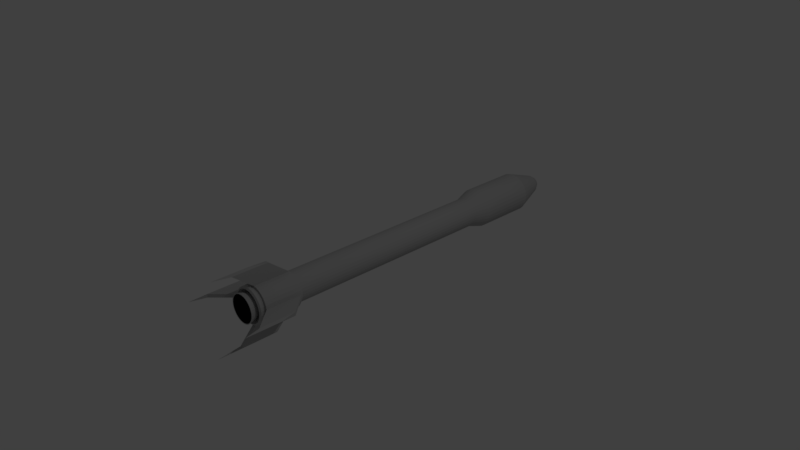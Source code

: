 # Source: Rocket.blend  (saved by Blender 2.79.0; exported with 4.5.12 LTS)
import bpy
from mathutils import Matrix  # noqa: F401  (used for matrix-valued properties, if any)

bpy.ops.wm.read_factory_settings(use_empty=True)
scene = bpy.context.scene
scene.name = 'Scene'

# ---- collections
col_collection_1 = bpy.data.collections.new('Collection 1'); scene.collection.children.link(col_collection_1)

# ---- materials (node trees are filled in below, after node groups)
mat_material_001 = bpy.data.materials.new('Material.001')
mat_material_001.alpha_threshold = 0.0
mat_material_001.use_transparent_shadow = False
mat_material_001.diffuse_color = (0.448, 0.448, 0.448, 1.0)
mat_material_001.roughness = 0.5
mat_material_002 = bpy.data.materials.new('Material.002')
mat_material_002.alpha_threshold = 0.0
mat_material_002.use_transparent_shadow = False
mat_material_002.diffuse_color = (0.008076, 0.008076, 0.008076, 1.0)
mat_material_002.roughness = 0.5
mat_material_003 = bpy.data.materials.new('Material.003')
mat_material_003.alpha_threshold = 0.0
mat_material_003.use_transparent_shadow = False
mat_material_003.diffuse_color = (0.09851, 0.09851, 0.09851, 1.0)
mat_material_003.roughness = 0.5

# ---- material node trees

# ---- world
world_world = bpy.data.worlds.new('World'); scene.world = world_world
world_world.color = (0.05088, 0.05088, 0.05088)
world_world.use_sun_shadow = False
world_world.sun_shadow_jitter_overblur = 0.0
world_world.cycles.sampling_method = 'MANUAL'

# ---- cameras
cam_camera = bpy.data.cameras.new('Camera')
cam_camera.clip_end = 100.0
cam_camera.lens = 35.0
cam_camera.sensor_width = 32.0
cam_camera.sensor_height = 18.0
cam_camera.ortho_scale = 7.314
cam_camera.dof.focus_distance = 0.0
cam_camera.dof.aperture_fstop = 128.0

# ---- lights
light_lamp = bpy.data.lights.new('Lamp', 'POINT')
light_lamp.transmission_factor = 0.0
light_lamp.cutoff_distance = 30.0
light_lamp.energy = 100.0
light_lamp.shadow_buffer_clip_start = 1.001
light_lamp.shadow_soft_size = 0.1
light_lamp.shadow_maximum_resolution = 0.006
light_lamp.use_absolute_resolution = True

# ---- meshes
me_cylinder = bpy.data.meshes.new('Cylinder')
me_cylinder.from_pydata([(-0.2512, 0.9679, -0.6841), (-0.4352, 0.9003, -0.6841), (-0.6025, 0.7981, -0.6841), (-0.7466, 0.6653, -0.6841), (-0.862, 0.5068, -0.6841), (-0.9444, 0.3289, -0.6841), (-0.9904, 0.1384, -0.6841), (-0.9983, -0.05752, -0.6841), (-0.9679, -0.2512, -0.6841), (-0.9003, -0.4352, -0.6841), (-0.7981, -0.6025, -0.6841), (-0.6653, -0.7466, -0.6841), (-0.5068, -0.862, -0.6841), (-0.3289, -0.9444, -0.6841), (-0.1384, -0.9904, -0.6841), (0.05752, -0.9983, -0.6841), (0.2512, -0.9679, -0.6841), (0.4352, -0.9003, -0.6841), (0.6025, -0.7981, -0.6841), (0.7466, -0.6653, -0.6841), (0.862, -0.5068, -0.6841), (0.9444, -0.3289, -0.6841), (0.9904, -0.1384, -0.6841), (0.9983, 0.05752, -0.6841), (0.9679, 0.2512, -0.6841), (0.9003, 0.4352, -0.6841), (0.7981, 0.6025, -0.6841), (0.6653, 0.7466, -0.6841), (0.5068, 0.862, -0.6841), (0.3289, 0.9444, -0.6841), (0.1384, 0.9904, -0.6841), (-0.05752, 0.9983, -0.6841), (-0.304, 1.171, -0.9923), (-0.5267, 1.09, -0.9923), (-0.7291, 0.9659, -0.9923), (-0.9036, 0.8051, -0.9923), (-1.043, 0.6134, -0.9923), (-1.143, 0.3981, -0.9923), (-1.199, 0.1674, -0.9923), (-1.208, -0.06961, -0.9923), (-1.171, -0.304, -0.9923), (-1.09, -0.5267, -0.9923), (-0.9659, -0.7291, -0.9923), (-0.8051, -0.9036, -0.9923), (-0.6134, -1.043, -0.9923), (-0.3981, -1.143, -0.9923), (-0.1674, -1.199, -0.9923), (0.06961, -1.208, -0.9923), (0.304, -1.171, -0.9923), (0.5267, -1.09, -0.9923), (0.7291, -0.9659, -0.9923), (0.9036, -0.8051, -0.9923), (1.043, -0.6134, -0.9923), (1.143, -0.3981, -0.9923), (1.199, -0.1674, -0.9923), (1.208, 0.06961, -0.9923), (1.171, 0.304, -0.9923), (1.09, 0.5267, -0.9923), (0.9659, 0.7291, -0.9923), (0.8051, 0.9036, -0.9923), (0.6134, 1.043, -0.9923), (0.3981, 1.143, -0.9923), (0.1674, 1.199, -0.9923), (-0.06961, 1.208, -0.9923), (-0.0007794, 0.00298, 1.884), (-0.001346, 0.002772, 1.884), (-0.001861, 0.002458, 1.884), (-0.002305, 0.002048, 1.884), (-0.00266, 0.001561, 1.884), (-0.002914, 0.001013, 1.884), (-0.003055, 0.0004261, 1.884), (-0.00308, -0.0001769, 1.884), (-0.002986, -0.0007732, 1.884), (-0.002778, -0.00134, 1.884), (-0.002464, -0.001855, 1.884), (-0.002054, -0.002299, 1.884), (-0.001567, -0.002654, 1.884), (-0.001019, -0.002908, 1.884), (-0.0004321, -0.003049, 1.884), (0.000171, -0.003074, 1.884), (0.0007673, -0.00298, 1.884), (0.001334, -0.002772, 1.884), (0.001849, -0.002457, 1.884), (0.002293, -0.002048, 1.884), (0.002648, -0.00156, 1.884), (0.002902, -0.001013, 1.884), (0.003043, -0.0004258, 1.884), (0.003068, 0.0001772, 1.884), (0.002974, 0.0007735, 1.884), (0.002766, 0.00134, 1.884), (0.002451, 0.001855, 1.884), (0.002042, 0.002299, 1.884), (0.001554, 0.002654, 1.884), (0.001007, 0.002908, 1.884), (-0.0001832, 0.003074, 1.884), (0.0004199, 0.003049, 1.884), (-0.02262, 0.08716, 1.881), (-0.03919, 0.08107, 1.881), (-0.05426, 0.07187, 1.881), (-0.06724, 0.05991, 1.881), (-0.07763, 0.04564, 1.881), (-0.08504, 0.02962, 1.881), (-0.08919, 0.01246, 1.881), (-0.0899, -0.005179, 1.881), (-0.08717, -0.02262, 1.881), (-0.08108, -0.03919, 1.881), (-0.07188, -0.05425, 1.881), (-0.05991, -0.06723, 1.881), (-0.04564, -0.07762, 1.881), (-0.02962, -0.08504, 1.881), (-0.01246, -0.08918, 1.881), (0.005173, -0.0899, 1.881), (0.02261, -0.08716, 1.881), (0.03918, -0.08107, 1.881), (0.05424, -0.07187, 1.881), (0.06722, -0.0599, 1.881), (0.07762, -0.04564, 1.881), (0.08503, -0.02962, 1.881), (0.08917, -0.01246, 1.881), (0.08989, 0.005179, 1.881), (0.08715, 0.02262, 1.881), (0.08107, 0.03919, 1.881), (0.07186, 0.05425, 1.881), (0.0599, 0.06723, 1.881), (0.04563, 0.07762, 1.881), (0.02961, 0.08504, 1.881), (-0.005186, 0.0899, 1.881), (0.01245, 0.08918, 1.881), (-0.05688, 0.2192, 1.868), (-0.09855, 0.2039, 1.868), (-0.1364, 0.1807, 1.868), (-0.1691, 0.1506, 1.868), (-0.1952, 0.1148, 1.868), (-0.2138, 0.07448, 1.868), (-0.2243, 0.03133, 1.868), (-0.2261, -0.01302, 1.868), (-0.2192, -0.05687, 1.868), (-0.2039, -0.09854, 1.868), (-0.1807, -0.1364, 1.868), (-0.1506, -0.1691, 1.868), (-0.1148, -0.1952, 1.868), (-0.07448, -0.2138, 1.868), (-0.03133, -0.2243, 1.868), (0.01302, -0.2261, 1.868), (0.05687, -0.2192, 1.868), (0.09853, -0.2039, 1.868), (0.1364, -0.1807, 1.868), (0.169, -0.1506, 1.868), (0.1952, -0.1148, 1.868), (0.2138, -0.07447, 1.868), (0.2242, -0.03133, 1.868), (0.226, 0.01302, 1.868), (0.2192, 0.05687, 1.868), (0.2039, 0.09854, 1.868), (0.1807, 0.1364, 1.868), (0.1506, 0.1691, 1.868), (0.1148, 0.1952, 1.868), (0.07447, 0.2138, 1.868), (-0.01303, 0.2261, 1.868), (0.03132, 0.2243, 1.868), (-0.1092, 0.4207, 1.845), (-0.1891, 0.3913, 1.845), (-0.2618, 0.3469, 1.845), (-0.3245, 0.2891, 1.845), (-0.3747, 0.2203, 1.845), (-0.4104, 0.1429, 1.845), (-0.4304, 0.06013, 1.845), (-0.4339, -0.025, 1.845), (-0.4207, -0.1092, 1.845), (-0.3913, -0.1891, 1.845), (-0.3469, -0.2618, 1.845), (-0.2891, -0.3245, 1.845), (-0.2203, -0.3747, 1.845), (-0.143, -0.4104, 1.845), (-0.06014, -0.4304, 1.845), (0.02499, -0.4339, 1.845), (0.1092, -0.4207, 1.845), (0.1891, -0.3913, 1.845), (0.2618, -0.3469, 1.845), (0.3245, -0.2891, 1.845), (0.3746, -0.2203, 1.845), (0.4104, -0.1429, 1.845), (0.4304, -0.06013, 1.845), (0.4339, 0.025, 1.845), (0.4207, 0.1092, 1.845), (0.3913, 0.1891, 1.845), (0.3469, 0.2618, 1.845), (0.2891, 0.3245, 1.845), (0.2203, 0.3747, 1.845), (0.1429, 0.4104, 1.845), (-0.025, 0.4339, 1.845), (0.06012, 0.4304, 1.845), (-0.1634, 0.6298, 1.806), (-0.2832, 0.5858, 1.806), (-0.392, 0.5193, 1.806), (-0.4858, 0.4329, 1.806), (-0.5609, 0.3298, 1.806), (-0.6145, 0.214, 1.806), (-0.6444, 0.09002, 1.806), (-0.6496, -0.03742, 1.806), (-0.6298, -0.1634, 1.806), (-0.5858, -0.2832, 1.806), (-0.5193, -0.392, 1.806), (-0.4329, -0.4858, 1.806), (-0.3298, -0.5609, 1.806), (-0.214, -0.6145, 1.806), (-0.09003, -0.6444, 1.806), (0.03742, -0.6496, 1.806), (0.1634, -0.6298, 1.806), (0.2832, -0.5858, 1.806), (0.392, -0.5193, 1.806), (0.4858, -0.4329, 1.806), (0.5609, -0.3298, 1.806), (0.6145, -0.214, 1.806), (0.6444, -0.09002, 1.806), (0.6496, 0.03742, 1.806), (0.6298, 0.1634, 1.806), (0.5858, 0.2832, 1.806), (0.5193, 0.392, 1.806), (0.4329, 0.4858, 1.806), (0.3298, 0.5609, 1.806), (0.214, 0.6145, 1.806), (-0.03743, 0.6496, 1.806), (0.09002, 0.6444, 1.806), (-0.339, 1.306, 1.575), (-0.5874, 1.215, 1.575), (-0.8132, 1.077, 1.575), (-1.008, 0.8979, 1.575), (-1.164, 0.6841, 1.575), (-1.275, 0.4439, 1.575), (-1.337, 0.1867, 1.575), (-1.348, -0.07763, 1.575), (-1.306, -0.339, 1.575), (-1.215, -0.5874, 1.575), (-1.077, -0.8132, 1.575), (-0.8979, -1.008, 1.575), (-0.6841, -1.164, 1.575), (-0.444, -1.275, 1.575), (-0.1868, -1.337, 1.575), (0.07763, -1.348, 1.575), (0.339, -1.306, 1.575), (0.5874, -1.215, 1.575), (0.8132, -1.077, 1.575), (1.008, -0.8979, 1.575), (1.164, -0.6841, 1.575), (1.275, -0.4439, 1.575), (1.337, -0.1867, 1.575), (1.348, 0.07763, 1.575), (1.306, 0.339, 1.575), (1.215, 0.5874, 1.575), (1.077, 0.8132, 1.575), (0.8979, 1.008, 1.575), (0.6841, 1.164, 1.575), (0.4439, 1.275, 1.575), (-0.07764, 1.348, 1.575), (0.1867, 1.337, 1.575), (-0.339, 1.306, 1.129), (-0.5874, 1.215, 1.129), (-0.8132, 1.077, 1.129), (-1.008, 0.8979, 1.129), (-1.164, 0.6841, 1.129), (-1.275, 0.4439, 1.129), (-1.337, 0.1867, 1.129), (-1.348, -0.07763, 1.129), (-1.306, -0.339, 1.129), (-1.215, -0.5874, 1.129), (-1.077, -0.8132, 1.129), (-0.8979, -1.008, 1.129), (-0.6841, -1.164, 1.129), (-0.4439, -1.275, 1.129), (-0.1867, -1.337, 1.129), (0.07763, -1.348, 1.129), (0.339, -1.306, 1.129), (0.5874, -1.215, 1.129), (0.8132, -1.077, 1.129), (1.008, -0.8979, 1.129), (1.164, -0.6841, 1.129), (1.275, -0.4439, 1.129), (1.337, -0.1867, 1.129), (1.348, 0.07763, 1.129), (1.306, 0.339, 1.129), (1.215, 0.5874, 1.129), (1.077, 0.8132, 1.129), (0.8979, 1.008, 1.129), (0.6841, 1.164, 1.129), (0.4439, 1.275, 1.129), (-0.07763, 1.348, 1.129), (0.1867, 1.337, 1.129), (-0.2512, 0.9679, 1.0), (-0.304, 1.171, -0.7157), (-0.4352, 0.9003, 1.0), (-0.5267, 1.09, -0.7157), (-0.6025, 0.7981, 1.0), (-0.7291, 0.9659, -0.7157), (-0.7466, 0.6653, 1.0), (-0.9036, 0.8051, -0.7157), (-0.862, 0.5068, 1.0), (-1.043, 0.6134, -0.7157), (-0.9444, 0.3289, 1.0), (-1.143, 0.3981, -0.7157), (-0.9904, 0.1384, 1.0), (-1.199, 0.1674, -0.7157), (-0.9983, -0.05752, 1.0), (-1.208, -0.06961, -0.7157), (-0.9679, -0.2512, 1.0), (-1.171, -0.304, -0.7157), (-0.9003, -0.4352, 1.0), (-1.09, -0.5267, -0.7157), (-0.7981, -0.6025, 1.0), (-0.9659, -0.7291, -0.7157), (-0.6653, -0.7466, 1.0), (-0.8051, -0.9036, -0.7157), (-0.5068, -0.862, 1.0), (-0.6134, -1.043, -0.7157), (-0.3289, -0.9444, 1.0), (-0.3981, -1.143, -0.7157), (-0.1384, -0.9904, 1.0), (-0.1674, -1.199, -0.7157), (0.05752, -0.9983, 1.0), (0.06961, -1.208, -0.7157), (0.2512, -0.9679, 1.0), (0.304, -1.171, -0.7157), (0.4352, -0.9003, 1.0), (0.5267, -1.09, -0.7157), (0.6025, -0.7981, 1.0), (0.7291, -0.9659, -0.7157), (0.7466, -0.6653, 1.0), (0.9036, -0.8051, -0.7157), (0.862, -0.5068, 1.0), (1.043, -0.6134, -0.7157), (0.9444, -0.3289, 1.0), (1.143, -0.3981, -0.7157), (0.9904, -0.1384, 1.0), (1.199, -0.1674, -0.7157), (0.9983, 0.05752, 1.0), (1.208, 0.06961, -0.7157), (0.9679, 0.2512, 1.0), (1.171, 0.304, -0.7157), (0.9003, 0.4352, 1.0), (1.09, 0.5267, -0.7157), (0.7981, 0.6025, 1.0), (0.9659, 0.7291, -0.7157), (0.6653, 0.7466, 1.0), (0.8051, 0.9036, -0.7157), (0.5068, 0.862, 1.0), (0.6134, 1.043, -0.7157), (0.3289, 0.9444, 1.0), (0.3981, 1.143, -0.7157), (0.1384, 0.9904, 1.0), (0.1674, 1.199, -0.7157), (-0.05752, 0.9983, 1.0), (-0.06961, 1.208, -0.7157), (-0.1056, -2.428, -1.285), (-0.09198, -2.432, -1.285), (-0.1056, -2.428, -1.008), (-0.09198, -2.432, -1.008), (0.0249, -2.308, -1.147), (0.02489, -2.308, -0.8704), (-0.2122, -2.299, -1.147), (-0.2122, -2.299, -0.8704), (2.518, 0.01635, -0.8774), (2.518, 0.01635, -1.154), (2.509, -0.2207, -1.154), (2.509, -0.2207, -0.8774), (2.644, -0.1037, -0.9936), (2.644, -0.1037, -1.27), (2.641, -0.1111, -1.27), (2.641, -0.1111, -0.9936), (-2.631, 0.2287, -0.88), (-2.631, 0.2287, -1.157), (-2.641, -0.008305, -0.88), (-2.641, -0.008305, -1.157), (-2.771, 0.1204, -1.009), (-2.771, 0.1204, -1.286), (-2.775, 0.1112, -1.009), (-2.775, 0.1112, -1.286), (-0.01808, 2.433, -1.12), (-0.01808, 2.433, -0.8433), (0.219, 2.424, -1.12), (0.219, 2.424, -0.8433), (0.099, 2.537, -1.296), (0.099, 2.537, -1.019), (0.1106, 2.534, -1.296), (0.1106, 2.534, -1.019), (-0.2742, 1.057, -0.9954), (-0.06278, 1.09, -0.9954), (-0.475, 0.9827, -0.9954), (-0.6576, 0.8712, -0.9954), (-0.8149, 0.7261, -0.9954), (-0.9409, 0.5532, -0.9954), (-1.031, 0.359, -0.9954), (-1.081, 0.151, -0.9954), (-1.09, -0.06278, -0.9954), (-1.057, -0.2742, -0.9954), (-0.9827, -0.475, -0.9954), (-0.8712, -0.6576, -0.9954), (-0.7261, -0.8149, -0.9954), (-0.5532, -0.9409, -0.9954), (-0.359, -1.031, -0.9954), (-0.151, -1.081, -0.9954), (0.06278, -1.09, -0.9954), (0.2742, -1.057, -0.9954), (0.475, -0.9827, -0.9954), (0.6576, -0.8712, -0.9954), (0.8149, -0.7261, -0.9954), (0.9409, -0.5532, -0.9954), (1.031, -0.359, -0.9954), (1.081, -0.151, -0.9954), (1.09, 0.06278, -0.9954), (1.057, 0.2742, -0.9954), (0.9827, 0.475, -0.9954), (0.8712, 0.6576, -0.9954), (0.7261, 0.8149, -0.9954), (0.5532, 0.9409, -0.9954), (0.359, 1.031, -0.9954), (0.151, 1.081, -0.9954), (-0.2742, 1.057, -1.013), (-0.06278, 1.09, -1.013), (-0.475, 0.9827, -1.013), (-0.6576, 0.8712, -1.013), (-0.8149, 0.7261, -1.013), (-0.9409, 0.5532, -1.013), (-1.031, 0.359, -1.013), (-1.081, 0.151, -1.013), (-1.09, -0.06278, -1.013), (-1.057, -0.2742, -1.013), (-0.9827, -0.475, -1.013), (-0.8712, -0.6576, -1.013), (-0.7261, -0.8149, -1.013), (-0.5532, -0.9409, -1.013), (-0.359, -1.031, -1.013), (-0.151, -1.081, -1.013), (0.06278, -1.09, -1.013), (0.2742, -1.057, -1.013), (0.475, -0.9827, -1.013), (0.6576, -0.8712, -1.013), (0.8149, -0.7261, -1.013), (0.9409, -0.5532, -1.013), (1.031, -0.359, -1.013), (1.081, -0.151, -1.013), (1.09, 0.06278, -1.013), (1.057, 0.2742, -1.013), (0.9827, 0.475, -1.013), (0.8712, 0.6576, -1.013), (0.7261, 0.8149, -1.013), (0.5532, 0.9409, -1.013), (0.359, 1.031, -1.013), (0.151, 1.081, -1.013), (-0.3012, 1.161, -1.014), (-0.06898, 1.197, -1.014), (-0.5219, 1.08, -1.014), (-0.7225, 0.9572, -1.014), (-0.8954, 0.7978, -1.014), (-1.034, 0.6078, -1.014), (-1.133, 0.3945, -1.014), (-1.188, 0.1659, -1.014), (-1.197, -0.06898, -1.014), (-1.161, -0.3012, -1.014), (-1.08, -0.5219, -1.014), (-0.9572, -0.7225, -1.014), (-0.7978, -0.8954, -1.014), (-0.6078, -1.034, -1.014), (-0.3945, -1.133, -1.014), (-0.1659, -1.188, -1.014), (0.06898, -1.197, -1.014), (0.3012, -1.161, -1.014), (0.5219, -1.08, -1.014), (0.7225, -0.9572, -1.014), (0.8954, -0.7978, -1.014), (1.034, -0.6078, -1.014), (1.133, -0.3945, -1.014), (1.188, -0.1659, -1.014), (1.197, 0.06898, -1.014), (1.161, 0.3012, -1.014), (1.08, 0.5219, -1.014), (0.9572, 0.7225, -1.014), (0.7978, 0.8954, -1.014), (0.6078, 1.034, -1.014), (0.3945, 1.133, -1.014), (0.1659, 1.188, -1.014), (-0.3012, 1.161, -1.033), (-0.06898, 1.197, -1.033), (-0.5219, 1.08, -1.033), (-0.7225, 0.9572, -1.033), (-0.8954, 0.7978, -1.033), (-1.034, 0.6078, -1.033), (-1.133, 0.3945, -1.033), (-1.188, 0.1659, -1.033), (-1.197, -0.06898, -1.033), (-1.161, -0.3012, -1.033), (-1.08, -0.5219, -1.033), (-0.9572, -0.7225, -1.033), (-0.7978, -0.8954, -1.033), (-0.6078, -1.034, -1.033), (-0.3945, -1.133, -1.033), (-0.1659, -1.188, -1.033), (0.06898, -1.197, -1.033), (0.3012, -1.161, -1.033), (0.5219, -1.08, -1.033), (0.7225, -0.9572, -1.033), (0.8954, -0.7978, -1.033), (1.034, -0.6078, -1.033), (1.133, -0.3945, -1.033), (1.188, -0.1659, -1.033), (1.197, 0.06898, -1.033), (1.161, 0.3012, -1.033), (1.08, 0.5219, -1.033), (0.9572, 0.7225, -1.033), (0.7978, 0.8954, -1.033), (0.6078, 1.034, -1.033), (0.3945, 1.133, -1.033), (0.1659, 1.188, -1.033), (-0.1509, 0.5813, -0.966), (-0.03454, 0.5996, -0.966), (-0.2614, 0.5407, -0.966), (-0.3618, 0.4794, -0.966), (-0.4484, 0.3996, -0.966), (-0.5177, 0.3044, -0.966), (-0.5672, 0.1975, -0.966), (-0.5948, 0.0831, -0.966), (-0.5996, -0.03454, -0.966), (-0.5813, -0.1509, -0.966), (-0.5407, -0.2614, -0.966), (-0.4794, -0.3618, -0.966), (-0.3996, -0.4484, -0.966), (-0.3044, -0.5177, -0.966), (-0.1975, -0.5672, -0.966), (-0.0831, -0.5948, -0.966), (0.03454, -0.5996, -0.966), (0.1509, -0.5813, -0.966), (0.2614, -0.5407, -0.966), (0.3618, -0.4794, -0.966), (0.4484, -0.3996, -0.966), (0.5177, -0.3044, -0.966), (0.5672, -0.1975, -0.966), (0.5948, -0.0831, -0.966), (0.5996, 0.03454, -0.966), (0.5813, 0.1509, -0.966), (0.5407, 0.2614, -0.966), (0.4794, 0.3618, -0.966), (0.3996, 0.4484, -0.966), (0.3044, 0.5177, -0.966), (0.1975, 0.5672, -0.966), (0.0831, 0.5948, -0.966), (-0.2726, 1.05, -1.042), (-0.06242, 1.083, -1.042), (-0.4723, 0.9771, -1.042), (-0.6538, 0.8662, -1.042), (-0.8103, 0.722, -1.042), (-0.9355, 0.55, -1.042), (-1.025, 0.357, -1.042), (-1.075, 0.1502, -1.042), (-1.083, -0.06242, -1.042), (-1.05, -0.2726, -1.042), (-0.9771, -0.4723, -1.042), (-0.8662, -0.6538, -1.042), (-0.722, -0.8103, -1.042), (-0.55, -0.9355, -1.042), (-0.357, -1.025, -1.042), (-0.1502, -1.075, -1.042), (0.06242, -1.083, -1.042), (0.2726, -1.05, -1.042), (0.4723, -0.9771, -1.042), (0.6538, -0.8662, -1.042), (0.8103, -0.722, -1.042), (0.9355, -0.55, -1.042), (1.025, -0.357, -1.042), (1.075, -0.1502, -1.042), (1.083, 0.06242, -1.042), (1.05, 0.2726, -1.042), (0.9771, 0.4723, -1.042), (0.8662, 0.6538, -1.042), (0.722, 0.8103, -1.042), (0.55, 0.9355, -1.042), (0.357, 1.025, -1.042), (0.1502, 1.075, -1.042), (-0.2291, 0.8827, -1.015), (-0.05245, 0.9104, -1.015), (-0.3969, 0.821, -1.015), (-0.5494, 0.7278, -1.015), (-0.6809, 0.6067, -1.015), (-0.7861, 0.4622, -1.015), (-0.8612, 0.2999, -1.015), (-0.9032, 0.1262, -1.015), (-0.9104, -0.05245, -1.015), (-0.8827, -0.2291, -1.015), (-0.821, -0.3969, -1.015), (-0.7278, -0.5494, -1.015), (-0.6067, -0.6809, -1.015), (-0.4622, -0.7861, -1.015), (-0.2999, -0.8612, -1.015), (-0.1262, -0.9032, -1.015), (0.05245, -0.9104, -1.015), (0.2291, -0.8827, -1.015), (0.3969, -0.821, -1.015), (0.5494, -0.7278, -1.015), (0.6809, -0.6067, -1.015), (0.7861, -0.4622, -1.015), (0.8612, -0.2999, -1.015), (0.9032, -0.1262, -1.015), (0.9104, 0.05245, -1.015), (0.8827, 0.2291, -1.015), (0.821, 0.3969, -1.015), (0.7278, 0.5494, -1.015), (0.6067, 0.6809, -1.015), (0.4622, 0.7861, -1.015), (0.2999, 0.8612, -1.015), (0.1262, 0.9032, -1.015), (-0.1509, 0.5813, -0.9868), (-0.03454, 0.5996, -0.9868), (-0.2614, 0.5407, -0.9868), (-0.3618, 0.4794, -0.9868), (-0.4484, 0.3996, -0.9868), (-0.5177, 0.3044, -0.9868), (-0.5672, 0.1975, -0.9868), (-0.5948, 0.0831, -0.9868), (-0.5996, -0.03454, -0.9868), (-0.5813, -0.1509, -0.9868), (-0.5407, -0.2614, -0.9868), (-0.4794, -0.3618, -0.9868), (-0.3996, -0.4484, -0.9868), (-0.3044, -0.5177, -0.9868), (-0.1975, -0.5672, -0.9868), (-0.0831, -0.5948, -0.9868), (0.03454, -0.5996, -0.9868), (0.1509, -0.5813, -0.9868), (0.2614, -0.5407, -0.9868), (0.3618, -0.4794, -0.9868), (0.4484, -0.3996, -0.9868), (0.5177, -0.3044, -0.9868), (0.5672, -0.1975, -0.9868), (0.5948, -0.0831, -0.9868), (0.5996, 0.03454, -0.9868), (0.5813, 0.1509, -0.9868), (0.5407, 0.2614, -0.9868), (0.4794, 0.3618, -0.9868), (0.3996, 0.4484, -0.9868), (0.3044, 0.5177, -0.9868), (0.1975, 0.5672, -0.9868), (0.0831, 0.5948, -0.9868), (-0.1905, 0.7341, -1.017), (-0.04362, 0.7572, -1.017), (-0.3301, 0.6828, -1.017), (-0.4569, 0.6053, -1.017), (-0.5662, 0.5046, -1.017), (-0.6538, 0.3844, -1.017), (-0.7162, 0.2495, -1.017), (-0.7511, 0.1049, -1.017), (-0.7572, -0.04362, -1.017), (-0.7341, -0.1905, -1.017), (-0.6828, -0.3301, -1.017), (-0.6053, -0.4569, -1.017), (-0.5046, -0.5662, -1.017), (-0.3844, -0.6538, -1.017), (-0.2495, -0.7162, -1.017), (-0.1049, -0.7511, -1.017), (0.04362, -0.7572, -1.017), (0.1905, -0.7341, -1.017), (0.3301, -0.6828, -1.017), (0.4569, -0.6053, -1.017), (0.5663, -0.5046, -1.017), (0.6538, -0.3844, -1.017), (0.7162, -0.2495, -1.017), (0.7511, -0.1049, -1.017), (0.7572, 0.04362, -1.017), (0.7341, 0.1905, -1.017), (0.6828, 0.3301, -1.017), (0.6053, 0.4569, -1.017), (0.5046, 0.5663, -1.017), (0.3844, 0.6538, -1.017), (0.2495, 0.7162, -1.017), (0.1049, 0.7511, -1.017), (-0.2225, 0.8573, -1.053), (-0.05094, 0.8842, -1.053), (-0.3854, 0.7974, -1.053), (-0.5336, 0.7069, -1.053), (-0.6612, 0.5892, -1.053), (-0.7635, 0.4489, -1.053), (-0.8364, 0.2913, -1.053), (-0.8772, 0.1225, -1.053), (-0.8842, -0.05094, -1.053), (-0.8573, -0.2225, -1.053), (-0.7974, -0.3854, -1.053), (-0.7069, -0.5336, -1.053), (-0.5892, -0.6612, -1.053), (-0.4489, -0.7635, -1.053), (-0.2913, -0.8364, -1.053), (-0.1225, -0.8772, -1.053), (0.05094, -0.8842, -1.053), (0.2225, -0.8573, -1.053), (0.3854, -0.7974, -1.053), (0.5336, -0.7069, -1.053), (0.6612, -0.5892, -1.053), (0.7635, -0.4489, -1.053), (0.8364, -0.2913, -1.053), (0.8772, -0.1225, -1.053), (0.8842, 0.05094, -1.053), (0.8573, 0.2225, -1.053), (0.7974, 0.3854, -1.053), (0.7069, 0.5336, -1.053), (0.5892, 0.6612, -1.053), (0.4489, 0.7635, -1.053), (0.2913, 0.8364, -1.053), (0.1225, 0.8772, -1.053), (-0.01492, 0.05751, -0.8649), (-0.003417, 0.05932, -0.8649), (-0.02586, 0.05349, -0.8649), (-0.0358, 0.04742, -0.8649), (-0.04436, 0.03953, -0.8649), (-0.05122, 0.03011, -0.8649), (-0.05611, 0.01954, -0.8649), (-0.05884, 0.008221, -0.8649), (-0.05932, -0.003418, -0.8649), (-0.05751, -0.01492, -0.8649), (-0.05349, -0.02586, -0.8649), (-0.04742, -0.0358, -0.8649), (-0.03953, -0.04436, -0.8649), (-0.03011, -0.05122, -0.8649), (-0.01954, -0.05611, -0.8649), (-0.008222, -0.05884, -0.8649), (0.003418, -0.05932, -0.8649), (0.01493, -0.05751, -0.8649), (0.02586, -0.05349, -0.8649), (0.03579, -0.04742, -0.8649), (0.04436, -0.03953, -0.8649), (0.05122, -0.03011, -0.8649), (0.05611, -0.01954, -0.8649), (0.05884, -0.008219, -0.8649), (0.05932, 0.003415, -0.8649), (0.05751, 0.01492, -0.8649), (0.05349, 0.02586, -0.8649), (0.04742, 0.0358, -0.8649), (0.03953, 0.04436, -0.8649), (0.03011, 0.05122, -0.8649), (0.01954, 0.05611, -0.8649), (0.008221, 0.05884, -0.8649), (-0.2404, 0.9265, -1.087), (-0.05505, 0.9556, -1.087), (-0.4166, 0.8618, -1.087), (-0.5767, 0.764, -1.087), (-0.7146, 0.6368, -1.087), (-0.8251, 0.4851, -1.087), (-0.9039, 0.3148, -1.087), (-0.948, 0.1324, -1.087), (-0.9556, -0.05505, -1.087), (-0.9265, -0.2404, -1.087), (-0.8618, -0.4166, -1.087), (-0.764, -0.5767, -1.087), (-0.6368, -0.7146, -1.087), (-0.4851, -0.8251, -1.087), (-0.3148, -0.9039, -1.087), (-0.1324, -0.948, -1.087), (0.05505, -0.9556, -1.087), (0.2404, -0.9265, -1.087), (0.4166, -0.8618, -1.087), (0.5767, -0.764, -1.087), (0.7146, -0.6368, -1.087), (0.8251, -0.4851, -1.087), (0.9039, -0.3148, -1.087), (0.948, -0.1324, -1.087), (0.9556, 0.05505, -1.087), (0.9265, 0.2404, -1.087), (0.8618, 0.4166, -1.087), (0.764, 0.5767, -1.087), (0.6368, 0.7146, -1.087), (0.4851, 0.8251, -1.087), (0.3148, 0.9039, -1.087), (0.1324, 0.948, -1.087), (-0.2272, 0.8754, -1.087), (-0.05202, 0.9029, -1.087), (-0.3936, 0.8142, -1.087), (-0.5449, 0.7218, -1.087), (-0.6752, 0.6016, -1.087), (-0.7796, 0.4584, -1.087), (-0.8541, 0.2975, -1.087), (-0.8957, 0.1251, -1.087), (-0.9029, -0.05201, -1.087), (-0.8754, -0.2272, -1.087), (-0.8142, -0.3936, -1.087), (-0.7218, -0.5449, -1.087), (-0.6016, -0.6752, -1.087), (-0.4584, -0.7796, -1.087), (-0.2975, -0.8541, -1.087), (-0.1251, -0.8957, -1.087), (0.05202, -0.9029, -1.087), (0.2272, -0.8754, -1.087), (0.3936, -0.8142, -1.087), (0.5449, -0.7218, -1.087), (0.6752, -0.6016, -1.087), (0.7796, -0.4584, -1.087), (0.8541, -0.2975, -1.087), (0.8957, -0.1251, -1.087), (0.9029, 0.05202, -1.087), (0.8754, 0.2272, -1.087), (0.8142, 0.3936, -1.087), (0.7218, 0.5449, -1.087), (0.6016, 0.6752, -1.087), (0.4584, 0.7796, -1.087), (0.2975, 0.8541, -1.087), (0.1251, 0.8957, -1.087), (-0.1682, 0.6482, -1.018), (-0.03852, 0.6686, -1.018), (-0.2914, 0.6029, -1.018), (-0.4035, 0.5345, -1.018), (-0.5, 0.4455, -1.018), (-0.5773, 0.3394, -1.018), (-0.6324, 0.2203, -1.018), (-0.6632, 0.09265, -1.018), (-0.6686, -0.03852, -1.018), (-0.6482, -0.1682, -1.018), (-0.6029, -0.2914, -1.018), (-0.5345, -0.4035, -1.018), (-0.4455, -0.5, -1.018), (-0.3394, -0.5773, -1.018), (-0.2203, -0.6324, -1.018), (-0.09265, -0.6632, -1.018), (0.03852, -0.6686, -1.018), (0.1682, -0.6482, -1.018), (0.2914, -0.6029, -1.018), (0.4035, -0.5345, -1.018), (0.5, -0.4455, -1.018), (0.5773, -0.3394, -1.018), (0.6324, -0.2203, -1.018), (0.6632, -0.09265, -1.018), (0.6686, 0.03852, -1.018), (0.6482, 0.1682, -1.018), (0.6029, 0.2914, -1.018), (0.5345, 0.4035, -1.018), (0.4455, 0.5, -1.018), (0.3394, 0.5773, -1.018), (0.2203, 0.6324, -1.018), (0.09265, 0.6632, -1.018), (-0.0735, 0.2832, -0.9267), (-0.01683, 0.2921, -0.9267), (-0.1273, 0.2634, -0.9267), (-0.1763, 0.2335, -0.9267), (-0.2185, 0.1947, -0.9267), (-0.2522, 0.1483, -0.9267), (-0.2763, 0.09624, -0.9267), (-0.2898, 0.04049, -0.9267), (-0.2921, -0.01683, -0.9267), (-0.2832, -0.0735, -0.9267), (-0.2634, -0.1273, -0.9267), (-0.2335, -0.1763, -0.9267), (-0.1947, -0.2185, -0.9267), (-0.1483, -0.2522, -0.9267), (-0.09624, -0.2763, -0.9267), (-0.04049, -0.2898, -0.9267), (0.01683, -0.2921, -0.9267), (0.0735, -0.2832, -0.9267), (0.1273, -0.2634, -0.9267), (0.1763, -0.2335, -0.9267), (0.2185, -0.1947, -0.9267), (0.2522, -0.1483, -0.9267), (0.2763, -0.09624, -0.9267), (0.2898, -0.04048, -0.9267), (0.2921, 0.01683, -0.9267), (0.2832, 0.0735, -0.9267), (0.2634, 0.1273, -0.9267), (0.2335, 0.1763, -0.9267), (0.1947, 0.2185, -0.9267), (0.1483, 0.2522, -0.9267), (0.09624, 0.2763, -0.9267), (0.04048, 0.2898, -0.9267)], [], [(351, 31, 30, 349), (349, 30, 29, 347), (347, 29, 28, 345), (345, 28, 27, 343), (343, 27, 26, 341), (341, 26, 25, 339), (339, 25, 24, 337), (337, 24, 23, 335), (335, 23, 22, 333), (333, 22, 21, 331), (331, 21, 20, 329), (329, 20, 19, 327), (327, 19, 18, 325), (325, 18, 17, 323), (323, 17, 16, 321), (321, 16, 15, 319), (319, 15, 14, 317), (317, 14, 13, 315), (315, 13, 12, 313), (313, 12, 11, 311), (311, 11, 10, 309), (309, 10, 9, 307), (307, 9, 8, 305), (305, 8, 7, 303), (303, 7, 6, 301), (301, 6, 5, 299), (299, 5, 4, 297), (297, 4, 3, 295), (295, 3, 2, 293), (293, 2, 1, 291), (291, 1, 0, 289), (289, 0, 31, 351), (289, 351, 63, 32), (349, 62, 378, 379), (307, 305, 40, 41), (325, 323, 49, 50), (343, 341, 58, 59), (299, 297, 36, 37), (317, 315, 45, 46), (55, 335, 360, 361), (291, 289, 32, 33), (309, 307, 41, 42), (327, 325, 50, 51), (345, 343, 59, 60), (301, 299, 37, 38), (46, 47, 356, 358), (337, 335, 55, 56), (293, 291, 33, 34), (311, 309, 42, 43), (329, 327, 51, 52), (347, 345, 60, 61), (301, 38, 369, 368), (321, 319, 47, 48), (339, 337, 56, 57), (295, 293, 34, 35), (313, 311, 43, 44), (331, 329, 52, 53), (349, 347, 61, 62), (305, 303, 39, 40), (323, 321, 48, 49), (341, 339, 57, 58), (297, 295, 35, 36), (315, 313, 44, 45), (58, 57, 410, 411), (99, 100, 68, 67), (127, 126, 94, 95), (113, 114, 82, 81), (100, 101, 69, 68), (114, 115, 83, 82), (101, 102, 70, 69), (115, 116, 84, 83), (102, 103, 71, 70), (116, 117, 85, 84), (103, 104, 72, 71), (117, 118, 86, 85), (104, 105, 73, 72), (118, 119, 87, 86), (105, 106, 74, 73), (119, 120, 88, 87), (106, 107, 75, 74), (120, 121, 89, 88), (107, 108, 76, 75), (121, 122, 90, 89), (108, 109, 77, 76), (126, 96, 64, 94), (122, 123, 91, 90), (109, 110, 78, 77), (96, 97, 65, 64), (123, 124, 92, 91), (110, 111, 79, 78), (97, 98, 66, 65), (124, 125, 93, 92), (111, 112, 80, 79), (98, 99, 67, 66), (125, 127, 95, 93), (95, 94, 64, 65, 66, 67, 68, 69, 70, 71, 72, 73, 74, 75, 76, 77, 78, 79, 80, 81, 82, 83, 84, 85, 86, 87, 88, 89, 90, 91, 92, 93), (134, 135, 103, 102), (148, 149, 117, 116), (135, 136, 104, 103), (149, 150, 118, 117), (136, 137, 105, 104), (150, 151, 119, 118), (137, 138, 106, 105), (151, 152, 120, 119), (138, 139, 107, 106), (152, 153, 121, 120), (139, 140, 108, 107), (153, 154, 122, 121), (140, 141, 109, 108), (158, 128, 96, 126), (154, 155, 123, 122), (141, 142, 110, 109), (128, 129, 97, 96), (155, 156, 124, 123), (142, 143, 111, 110), (129, 130, 98, 97), (156, 157, 125, 124), (143, 144, 112, 111), (130, 131, 99, 98), (157, 159, 127, 125), (144, 145, 113, 112), (131, 132, 100, 99), (159, 158, 126, 127), (145, 146, 114, 113), (132, 133, 101, 100), (146, 147, 115, 114), (133, 134, 102, 101), (112, 113, 81, 80), (169, 170, 138, 137), (183, 184, 152, 151), (170, 171, 139, 138), (184, 185, 153, 152), (171, 172, 140, 139), (185, 186, 154, 153), (172, 173, 141, 140), (190, 160, 128, 158), (186, 187, 155, 154), (173, 174, 142, 141), (160, 161, 129, 128), (187, 188, 156, 155), (174, 175, 143, 142), (161, 162, 130, 129), (188, 189, 157, 156), (175, 176, 144, 143), (162, 163, 131, 130), (189, 191, 159, 157), (176, 177, 145, 144), (163, 164, 132, 131), (191, 190, 158, 159), (177, 178, 146, 145), (164, 165, 133, 132), (178, 179, 147, 146), (165, 166, 134, 133), (179, 180, 148, 147), (166, 167, 135, 134), (180, 181, 149, 148), (167, 168, 136, 135), (181, 182, 150, 149), (168, 169, 137, 136), (147, 148, 116, 115), (204, 205, 173, 172), (222, 192, 160, 190), (218, 219, 187, 186), (205, 206, 174, 173), (192, 193, 161, 160), (219, 220, 188, 187), (206, 207, 175, 174), (193, 194, 162, 161), (220, 221, 189, 188), (207, 208, 176, 175), (194, 195, 163, 162), (221, 223, 191, 189), (208, 209, 177, 176), (195, 196, 164, 163), (223, 222, 190, 191), (209, 210, 178, 177), (196, 197, 165, 164), (210, 211, 179, 178), (197, 198, 166, 165), (211, 212, 180, 179), (198, 199, 167, 166), (212, 213, 181, 180), (199, 200, 168, 167), (213, 214, 182, 181), (200, 201, 169, 168), (214, 215, 183, 182), (201, 202, 170, 169), (215, 216, 184, 183), (202, 203, 171, 170), (216, 217, 185, 184), (203, 204, 172, 171), (182, 183, 151, 150), (239, 240, 208, 207), (226, 227, 195, 194), (253, 255, 223, 221), (240, 241, 209, 208), (227, 228, 196, 195), (255, 254, 222, 223), (241, 242, 210, 209), (228, 229, 197, 196), (242, 243, 211, 210), (229, 230, 198, 197), (243, 244, 212, 211), (230, 231, 199, 198), (244, 245, 213, 212), (231, 232, 200, 199), (245, 246, 214, 213), (232, 233, 201, 200), (246, 247, 215, 214), (233, 234, 202, 201), (247, 248, 216, 215), (234, 235, 203, 202), (248, 249, 217, 216), (235, 236, 204, 203), (249, 250, 218, 217), (236, 237, 205, 204), (254, 224, 192, 222), (250, 251, 219, 218), (237, 238, 206, 205), (224, 225, 193, 192), (251, 252, 220, 219), (238, 239, 207, 206), (225, 226, 194, 193), (217, 218, 186, 185), (274, 275, 243, 242), (261, 262, 230, 229), (275, 276, 244, 243), (262, 263, 231, 230), (276, 277, 245, 244), (263, 264, 232, 231), (277, 278, 246, 245), (264, 265, 233, 232), (278, 279, 247, 246), (265, 266, 234, 233), (279, 280, 248, 247), (266, 267, 235, 234), (280, 281, 249, 248), (267, 268, 236, 235), (281, 282, 250, 249), (268, 269, 237, 236), (286, 256, 224, 254), (282, 283, 251, 250), (269, 270, 238, 237), (256, 257, 225, 224), (283, 284, 252, 251), (270, 271, 239, 238), (257, 258, 226, 225), (284, 285, 253, 252), (271, 272, 240, 239), (258, 259, 227, 226), (285, 287, 255, 253), (272, 273, 241, 240), (259, 260, 228, 227), (287, 286, 254, 255), (273, 274, 242, 241), (252, 253, 221, 220), (348, 350, 286, 287), (304, 306, 265, 264), (322, 324, 274, 273), (340, 342, 283, 282), (296, 298, 261, 260), (314, 316, 270, 269), (332, 334, 279, 278), (288, 290, 257, 256), (306, 308, 266, 265), (324, 326, 275, 274), (342, 344, 284, 283), (298, 300, 262, 261), (316, 318, 271, 270), (334, 336, 280, 279), (290, 292, 258, 257), (308, 310, 267, 266), (326, 328, 276, 275), (344, 346, 285, 284), (300, 302, 263, 262), (318, 320, 272, 271), (336, 338, 281, 280), (292, 294, 259, 258), (310, 312, 268, 267), (328, 330, 277, 276), (346, 348, 287, 285), (302, 304, 264, 263), (320, 322, 273, 272), (338, 340, 282, 281), (294, 296, 260, 259), (312, 314, 269, 268), (330, 332, 278, 277), (260, 261, 229, 228), (333, 331, 53, 54), (0, 288, 350, 31), (1, 290, 288, 0), (350, 288, 256, 286), (2, 292, 290, 1), (3, 294, 292, 2), (4, 296, 294, 3), (5, 298, 296, 4), (6, 300, 298, 5), (7, 302, 300, 6), (8, 304, 302, 7), (9, 306, 304, 8), (10, 308, 306, 9), (11, 310, 308, 10), (12, 312, 310, 11), (13, 314, 312, 12), (14, 316, 314, 13), (15, 318, 316, 14), (16, 320, 318, 15), (17, 322, 320, 16), (18, 324, 322, 17), (19, 326, 324, 18), (20, 328, 326, 19), (21, 330, 328, 20), (22, 332, 330, 21), (23, 334, 332, 22), (24, 336, 334, 23), (25, 338, 336, 24), (26, 340, 338, 25), (27, 342, 340, 26), (28, 344, 342, 27), (29, 346, 344, 28), (30, 348, 346, 29), (31, 350, 348, 30), (357, 359, 354, 355), (356, 357, 355, 353), (358, 356, 353, 352), (355, 354, 352, 353), (47, 319, 357, 356), (317, 46, 358, 359), (319, 317, 359, 357), (359, 358, 352, 354), (363, 362, 366, 367), (335, 333, 363, 360), (333, 54, 362, 363), (54, 55, 361, 362), (364, 367, 366, 365), (362, 361, 365, 366), (361, 360, 364, 365), (360, 363, 367, 364), (370, 368, 372, 374), (39, 303, 370, 371), (38, 39, 371, 369), (303, 301, 368, 370), (374, 372, 373, 375), (371, 370, 374, 375), (369, 371, 375, 373), (368, 369, 373, 372), (378, 376, 380, 382), (62, 63, 376, 378), (351, 349, 379, 377), (63, 351, 377, 376), (381, 383, 382, 380), (376, 377, 381, 380), (377, 379, 383, 381), (379, 378, 382, 383), (414, 413, 445, 446), (45, 44, 397, 398), (32, 63, 385, 384), (59, 58, 411, 412), (46, 45, 398, 399), (33, 32, 384, 386), (60, 59, 412, 413), (47, 46, 399, 400), (34, 33, 386, 387), (61, 60, 413, 414), (48, 47, 400, 401), (35, 34, 387, 388), (62, 61, 414, 415), (49, 48, 401, 402), (36, 35, 388, 389), (63, 62, 415, 385), (50, 49, 402, 403), (37, 36, 389, 390), (51, 50, 403, 404), (38, 37, 390, 391), (52, 51, 404, 405), (39, 38, 391, 392), (53, 52, 405, 406), (40, 39, 392, 393), (54, 53, 406, 407), (41, 40, 393, 394), (55, 54, 407, 408), (42, 41, 394, 395), (56, 55, 408, 409), (43, 42, 395, 396), (57, 56, 409, 410), (44, 43, 396, 397), (436, 435, 467, 468), (401, 400, 432, 433), (388, 387, 419, 420), (415, 414, 446, 447), (402, 401, 433, 434), (389, 388, 420, 421), (385, 415, 447, 417), (403, 402, 434, 435), (390, 389, 421, 422), (404, 403, 435, 436), (391, 390, 422, 423), (405, 404, 436, 437), (392, 391, 423, 424), (406, 405, 437, 438), (393, 392, 424, 425), (407, 406, 438, 439), (394, 393, 425, 426), (408, 407, 439, 440), (395, 394, 426, 427), (409, 408, 440, 441), (396, 395, 427, 428), (410, 409, 441, 442), (397, 396, 428, 429), (411, 410, 442, 443), (398, 397, 429, 430), (384, 385, 417, 416), (412, 411, 443, 444), (399, 398, 430, 431), (386, 384, 416, 418), (413, 412, 444, 445), (400, 399, 431, 432), (387, 386, 418, 419), (471, 470, 502, 503), (423, 422, 454, 455), (437, 436, 468, 469), (424, 423, 455, 456), (438, 437, 469, 470), (425, 424, 456, 457), (439, 438, 470, 471), (426, 425, 457, 458), (440, 439, 471, 472), (427, 426, 458, 459), (441, 440, 472, 473), (428, 427, 459, 460), (442, 441, 473, 474), (429, 428, 460, 461), (443, 442, 474, 475), (430, 429, 461, 462), (416, 417, 449, 448), (444, 443, 475, 476), (431, 430, 462, 463), (418, 416, 448, 450), (445, 444, 476, 477), (432, 431, 463, 464), (419, 418, 450, 451), (446, 445, 477, 478), (433, 432, 464, 465), (420, 419, 451, 452), (447, 446, 478, 479), (434, 433, 465, 466), (421, 420, 452, 453), (417, 447, 479, 449), (435, 434, 466, 467), (422, 421, 453, 454), (506, 505, 569, 570), (458, 457, 489, 490), (472, 471, 503, 504), (459, 458, 490, 491), (473, 472, 504, 505), (460, 459, 491, 492), (474, 473, 505, 506), (461, 460, 492, 493), (475, 474, 506, 507), (462, 461, 493, 494), (448, 449, 481, 480), (476, 475, 507, 508), (463, 462, 494, 495), (450, 448, 480, 482), (477, 476, 508, 509), (464, 463, 495, 496), (451, 450, 482, 483), (478, 477, 509, 510), (465, 464, 496, 497), (452, 451, 483, 484), (479, 478, 510, 511), (466, 465, 497, 498), (453, 452, 484, 485), (449, 479, 511, 481), (467, 466, 498, 499), (454, 453, 485, 486), (468, 467, 499, 500), (455, 454, 486, 487), (469, 468, 500, 501), (456, 455, 487, 488), (470, 469, 501, 502), (457, 456, 488, 489), (542, 541, 637, 638), (493, 492, 556, 557), (507, 506, 570, 571), (494, 493, 557, 558), (480, 481, 545, 544), (508, 507, 571, 572), (495, 494, 558, 559), (482, 480, 544, 546), (509, 508, 572, 573), (496, 495, 559, 560), (483, 482, 546, 547), (510, 509, 573, 574), (497, 496, 560, 561), (484, 483, 547, 548), (511, 510, 574, 575), (498, 497, 561, 562), (485, 484, 548, 549), (481, 511, 575, 545), (499, 498, 562, 563), (486, 485, 549, 550), (500, 499, 563, 564), (487, 486, 550, 551), (501, 500, 564, 565), (488, 487, 551, 552), (502, 501, 565, 566), (489, 488, 552, 553), (503, 502, 566, 567), (490, 489, 553, 554), (504, 503, 567, 568), (491, 490, 554, 555), (505, 504, 568, 569), (492, 491, 555, 556), (577, 576, 544, 545), (576, 578, 546, 544), (578, 579, 547, 546), (579, 580, 548, 547), (580, 581, 549, 548), (581, 582, 550, 549), (582, 583, 551, 550), (583, 584, 552, 551), (584, 585, 553, 552), (585, 586, 554, 553), (586, 587, 555, 554), (587, 588, 556, 555), (588, 589, 557, 556), (589, 590, 558, 557), (590, 591, 559, 558), (591, 592, 560, 559), (592, 593, 561, 560), (593, 594, 562, 561), (594, 595, 563, 562), (595, 596, 564, 563), (596, 597, 565, 564), (597, 598, 566, 565), (598, 599, 567, 566), (599, 600, 568, 567), (600, 601, 569, 568), (601, 602, 570, 569), (602, 603, 571, 570), (603, 604, 572, 571), (604, 605, 573, 572), (605, 606, 574, 573), (606, 607, 575, 574), (607, 577, 545, 575), (513, 512, 576, 577), (512, 514, 578, 576), (514, 515, 579, 578), (515, 516, 580, 579), (516, 517, 581, 580), (517, 518, 582, 581), (518, 519, 583, 582), (519, 520, 584, 583), (520, 521, 585, 584), (521, 522, 586, 585), (522, 523, 587, 586), (523, 524, 588, 587), (524, 525, 589, 588), (525, 526, 590, 589), (526, 527, 591, 590), (527, 528, 592, 591), (528, 529, 593, 592), (529, 530, 594, 593), (530, 531, 595, 594), (531, 532, 596, 595), (532, 533, 597, 596), (533, 534, 598, 597), (534, 535, 599, 598), (535, 536, 600, 599), (536, 537, 601, 600), (537, 538, 602, 601), (538, 539, 603, 602), (539, 540, 604, 603), (540, 541, 605, 604), (541, 542, 606, 605), (542, 543, 607, 606), (543, 513, 577, 607), (628, 627, 659, 660), (529, 528, 624, 625), (516, 515, 611, 612), (543, 542, 638, 639), (530, 529, 625, 626), (517, 516, 612, 613), (513, 543, 639, 609), (531, 530, 626, 627), (518, 517, 613, 614), (532, 531, 627, 628), (519, 518, 614, 615), (533, 532, 628, 629), (520, 519, 615, 616), (534, 533, 629, 630), (521, 520, 616, 617), (535, 534, 630, 631), (522, 521, 617, 618), (536, 535, 631, 632), (523, 522, 618, 619), (537, 536, 632, 633), (524, 523, 619, 620), (538, 537, 633, 634), (525, 524, 620, 621), (539, 538, 634, 635), (526, 525, 621, 622), (512, 513, 609, 608), (540, 539, 635, 636), (527, 526, 622, 623), (514, 512, 608, 610), (541, 540, 636, 637), (528, 527, 623, 624), (515, 514, 610, 611), (663, 662, 694, 695), (615, 614, 646, 647), (629, 628, 660, 661), (616, 615, 647, 648), (630, 629, 661, 662), (617, 616, 648, 649), (631, 630, 662, 663), (618, 617, 649, 650), (632, 631, 663, 664), (619, 618, 650, 651), (633, 632, 664, 665), (620, 619, 651, 652), (634, 633, 665, 666), (621, 620, 652, 653), (635, 634, 666, 667), (622, 621, 653, 654), (608, 609, 641, 640), (636, 635, 667, 668), (623, 622, 654, 655), (610, 608, 640, 642), (637, 636, 668, 669), (624, 623, 655, 656), (611, 610, 642, 643), (638, 637, 669, 670), (625, 624, 656, 657), (612, 611, 643, 644), (639, 638, 670, 671), (626, 625, 657, 658), (613, 612, 644, 645), (609, 639, 671, 641), (627, 626, 658, 659), (614, 613, 645, 646), (698, 697, 761, 762), (650, 649, 681, 682), (664, 663, 695, 696), (651, 650, 682, 683), (665, 664, 696, 697), (652, 651, 683, 684), (666, 665, 697, 698), (653, 652, 684, 685), (667, 666, 698, 699), (654, 653, 685, 686), (640, 641, 673, 672), (668, 667, 699, 700), (655, 654, 686, 687), (642, 640, 672, 674), (669, 668, 700, 701), (656, 655, 687, 688), (643, 642, 674, 675), (670, 669, 701, 702), (657, 656, 688, 689), (644, 643, 675, 676), (671, 670, 702, 703), (658, 657, 689, 690), (645, 644, 676, 677), (641, 671, 703, 673), (659, 658, 690, 691), (646, 645, 677, 678), (660, 659, 691, 692), (647, 646, 678, 679), (661, 660, 692, 693), (648, 647, 679, 680), (662, 661, 693, 694), (649, 648, 680, 681), (705, 735, 734, 733, 732, 731, 730, 729, 728, 727, 726, 725, 724, 723, 722, 721, 720, 719, 718, 717, 716, 715, 714, 713, 712, 711, 710, 709, 708, 707, 706, 704), (685, 684, 748, 749), (699, 698, 762, 763), (686, 685, 749, 750), (672, 673, 737, 736), (700, 699, 763, 764), (687, 686, 750, 751), (674, 672, 736, 738), (701, 700, 764, 765), (688, 687, 751, 752), (675, 674, 738, 739), (702, 701, 765, 766), (689, 688, 752, 753), (676, 675, 739, 740), (703, 702, 766, 767), (690, 689, 753, 754), (677, 676, 740, 741), (673, 703, 767, 737), (691, 690, 754, 755), (678, 677, 741, 742), (692, 691, 755, 756), (679, 678, 742, 743), (693, 692, 756, 757), (680, 679, 743, 744), (694, 693, 757, 758), (681, 680, 744, 745), (695, 694, 758, 759), (682, 681, 745, 746), (696, 695, 759, 760), (683, 682, 746, 747), (697, 696, 760, 761), (684, 683, 747, 748), (769, 768, 736, 737), (768, 770, 738, 736), (770, 771, 739, 738), (771, 772, 740, 739), (772, 773, 741, 740), (773, 774, 742, 741), (774, 775, 743, 742), (775, 776, 744, 743), (776, 777, 745, 744), (777, 778, 746, 745), (778, 779, 747, 746), (779, 780, 748, 747), (780, 781, 749, 748), (781, 782, 750, 749), (782, 783, 751, 750), (783, 784, 752, 751), (784, 785, 753, 752), (785, 786, 754, 753), (786, 787, 755, 754), (787, 788, 756, 755), (788, 789, 757, 756), (789, 790, 758, 757), (790, 791, 759, 758), (791, 792, 760, 759), (792, 793, 761, 760), (793, 794, 762, 761), (794, 795, 763, 762), (795, 796, 764, 763), (796, 797, 765, 764), (797, 798, 766, 765), (798, 799, 767, 766), (799, 769, 737, 767), (801, 800, 768, 769), (800, 802, 770, 768), (802, 803, 771, 770), (803, 804, 772, 771), (804, 805, 773, 772), (805, 806, 774, 773), (806, 807, 775, 774), (807, 808, 776, 775), (808, 809, 777, 776), (809, 810, 778, 777), (810, 811, 779, 778), (811, 812, 780, 779), (812, 813, 781, 780), (813, 814, 782, 781), (814, 815, 783, 782), (815, 816, 784, 783), (816, 817, 785, 784), (817, 818, 786, 785), (818, 819, 787, 786), (819, 820, 788, 787), (820, 821, 789, 788), (821, 822, 790, 789), (822, 823, 791, 790), (823, 824, 792, 791), (824, 825, 793, 792), (825, 826, 794, 793), (826, 827, 795, 794), (827, 828, 796, 795), (828, 829, 797, 796), (829, 830, 798, 797), (830, 831, 799, 798), (831, 801, 769, 799), (833, 832, 800, 801), (832, 834, 802, 800), (834, 835, 803, 802), (835, 836, 804, 803), (836, 837, 805, 804), (837, 838, 806, 805), (838, 839, 807, 806), (839, 840, 808, 807), (840, 841, 809, 808), (841, 842, 810, 809), (842, 843, 811, 810), (843, 844, 812, 811), (844, 845, 813, 812), (845, 846, 814, 813), (846, 847, 815, 814), (847, 848, 816, 815), (848, 849, 817, 816), (849, 850, 818, 817), (850, 851, 819, 818), (851, 852, 820, 819), (852, 853, 821, 820), (853, 854, 822, 821), (854, 855, 823, 822), (855, 856, 824, 823), (856, 857, 825, 824), (857, 858, 826, 825), (858, 859, 827, 826), (859, 860, 828, 827), (860, 861, 829, 828), (861, 862, 830, 829), (862, 863, 831, 830), (863, 833, 801, 831), (705, 704, 832, 833), (704, 706, 834, 832), (706, 707, 835, 834), (707, 708, 836, 835), (708, 709, 837, 836), (709, 710, 838, 837), (710, 711, 839, 838), (711, 712, 840, 839), (712, 713, 841, 840), (713, 714, 842, 841), (714, 715, 843, 842), (715, 716, 844, 843), (716, 717, 845, 844), (717, 718, 846, 845), (718, 719, 847, 846), (719, 720, 848, 847), (720, 721, 849, 848), (721, 722, 850, 849), (722, 723, 851, 850), (723, 724, 852, 851), (724, 725, 853, 852), (725, 726, 854, 853), (726, 727, 855, 854), (727, 728, 856, 855), (728, 729, 857, 856), (729, 730, 858, 857), (730, 731, 859, 858), (731, 732, 860, 859), (732, 733, 861, 860), (733, 734, 862, 861), (734, 735, 863, 862), (735, 705, 833, 863)])
me_cylinder.polygons.foreach_set('material_index', [0, 0, 0, 0, 0, 0, 0, 0, 0, 0, 0, 0, 0, 0, 0, 0, 0, 0, 0, 0, 0, 0, 0, 0, 0, 0, 0, 0, 0, 0, 0, 0, 0, 0, 0, 0, 0, 0, 0, 0, 0, 0, 0, 0, 0, 0, 0, 0, 0, 0, 0, 0, 0, 0, 0, 0, 0, 0, 0, 0, 0, 0, 0, 0, 0, 0, 0, 0, 0, 0, 0, 0, 0, 0, 0, 0, 0, 0, 0, 0, 0, 0, 0, 0, 0, 0, 0, 0, 0, 0, 0, 0, 0, 0, 0, 0, 0, 0, 0, 0, 0, 0, 0, 0, 0, 0, 0, 0, 0, 0, 0, 0, 0, 0, 0, 0, 0, 0, 0, 0, 0, 0, 0, 0, 0, 0, 0, 0, 0, 0, 0, 0, 0, 0, 0, 0, 0, 0, 0, 0, 0, 0, 0, 0, 0, 0, 0, 0, 0, 0, 0, 0, 0, 0, 0, 0, 0, 0, 0, 0, 0, 0, 0, 0, 0, 0, 0, 0, 0, 0, 0, 0, 0, 0, 0, 0, 0, 0, 0, 0, 0, 0, 0, 0, 0, 0, 0, 0, 0, 0, 0, 0, 0, 0, 0, 0, 0, 0, 0, 0, 0, 0, 0, 0, 0, 0, 0, 0, 0, 0, 0, 0, 0, 0, 0, 0, 0, 0, 0, 0, 0, 0, 0, 0, 0, 0, 0, 0, 0, 0, 0, 0, 0, 0, 0, 0, 0, 0, 0, 0, 0, 0, 0, 0, 0, 0, 0, 0, 0, 0, 0, 0, 0, 0, 0, 0, 0, 0, 0, 0, 0, 0, 0, 0, 0, 0, 0, 0, 0, 0, 0, 0, 0, 0, 0, 0, 0, 0, 0, 0, 0, 0, 0, 0, 0, 0, 0, 0, 0, 0, 0, 0, 0, 0, 0, 0, 0, 0, 0, 0, 0, 0, 0, 0, 0, 0, 0, 0, 0, 0, 0, 0, 0, 0, 0, 0, 0, 0, 0, 0, 0, 0, 0, 0, 0, 0, 0, 0, 0, 0, 0, 0, 0, 0, 0, 0, 0, 0, 0, 0, 0, 0, 0, 0, 0, 0, 0, 0, 0, 0, 0, 0, 0, 0, 0, 0, 0, 0, 0, 0, 0, 0, 0, 0, 0, 0, 0, 0, 0, 0, 0, 0, 0, 0, 0, 0, 0, 0, 0, 0, 0, 0, 0, 0, 0, 0, 0, 0, 0, 0, 0, 0, 0, 0, 0, 0, 0, 0, 0, 0, 0, 0, 0, 0, 0, 0, 0, 0, 0, 0, 0, 0, 0, 0, 0, 0, 0, 0, 0, 0, 0, 0, 0, 0, 0, 0, 0, 0, 0, 0, 0, 0, 0, 0, 0, 0, 0, 0, 0, 0, 0, 0, 0, 0, 0, 0, 0, 0, 0, 0, 0, 0, 0, 0, 0, 0, 0, 0, 0, 0, 0, 0, 0, 0, 0, 0, 0, 0, 0, 0, 0, 0, 0, 0, 0, 0, 0, 0, 0, 0, 0, 0, 0, 0, 0, 0, 0, 0, 0, 0, 0, 0, 0, 0, 0, 0, 0, 0, 0, 0, 0, 0, 0, 0, 0, 0, 0, 0, 0, 0, 0, 0, 0, 0, 0, 0, 0, 0, 0, 0, 0, 0, 0, 0, 0, 0, 0, 0, 0, 0, 0, 0, 0, 0, 0, 0, 0, 0, 0, 0, 0, 0, 0, 0, 0, 0, 0, 0, 0, 0, 0, 0, 0, 0, 0, 0, 0, 0, 0, 0, 0, 0, 0, 0, 0, 0, 0, 0, 0, 0, 0, 0, 0, 0, 0, 0, 0, 0, 0, 0, 0, 0, 0, 0, 0, 0, 0, 0, 0, 0, 0, 0, 0, 0, 0, 0, 0, 0, 0, 0, 0, 0, 0, 0, 0, 0, 0, 0, 0, 0, 0, 0, 0, 0, 0, 0, 0, 0, 0, 0, 0, 0, 0, 0, 0, 0, 0, 0, 0, 0, 0, 0, 0, 0, 0, 0, 0, 0, 0, 0, 0, 0, 0, 0, 0, 0, 0, 0, 0, 0, 0, 0, 0, 0, 0, 0, 0, 0, 0, 0, 0, 0, 0, 0, 0, 0, 0, 0, 0, 0, 0, 0, 0, 0, 1, 0, 0, 0, 0, 0, 0, 0, 0, 0, 0, 0, 0, 0, 0, 0, 0, 0, 0, 0, 0, 0, 0, 0, 0, 0, 0, 0, 0, 0, 0, 0, 0, 0, 0, 0, 0, 0, 0, 0, 0, 0, 0, 0, 0, 0, 0, 0, 0, 0, 0, 0, 0, 0, 0, 0, 0, 0, 0, 0, 0, 0, 0, 0, 1, 1, 1, 1, 1, 1, 1, 1, 1, 1, 1, 1, 1, 1, 1, 1, 1, 1, 1, 1, 1, 1, 1, 1, 1, 1, 1, 1, 1, 1, 1, 1, 1, 1, 1, 1, 1, 1, 1, 1, 1, 1, 1, 1, 1, 1, 1, 1, 1, 1, 1, 1, 1, 1, 1, 1, 1, 1, 1, 1, 1, 1, 1, 1, 1, 1, 1, 1, 1, 1, 1, 1, 1, 1, 1, 1, 1, 1, 1, 1, 1, 1, 1, 1, 1, 1, 1, 1, 1, 1, 1, 1, 1, 1, 1, 1])
me_cylinder.materials.append(mat_material_001)
me_cylinder.materials.append(mat_material_002)
me_cylinder.materials.append(mat_material_003)
me_cylinder.use_remesh_preserve_volume = False
me_cylinder.use_remesh_preserve_attributes = False
me_cylinder.use_mirror_vertex_groups = False
me_cylinder.update()

# ---- objects
ob_cylinder = bpy.data.objects.new('Cylinder', me_cylinder)
ob_lamp = bpy.data.objects.new('Lamp', light_lamp)
ob_camera = bpy.data.objects.new('Camera', cam_camera)

# ---- transforms, parenting, visibility, modifiers, constraints
ob_cylinder.location = (0.0, 0.0, 0.0)
ob_cylinder.rotation_euler = (-1.571, 0.02766, 0.0)
ob_cylinder.scale = (0.2036, 0.2036, 1.792)
ob_cylinder.lineart.crease_threshold = 0.0
ob_lamp.location = (4.076, 1.005, 5.904)
ob_lamp.rotation_euler = (0.6503, 0.05522, 1.866)
ob_lamp.lock_rotations_4d = False
ob_lamp.empty_display_type = 'ARROWS'
ob_lamp.color = (0.0, 0.0, 0.0, 0.0)
ob_lamp.lineart.crease_threshold = 0.0
ob_camera.location = (7.481, -6.508, 5.344)
ob_camera.rotation_euler = (1.109, 0.0, 0.8149)
ob_camera.lock_rotations_4d = False
ob_camera.empty_display_type = 'ARROWS'
ob_camera.color = (0.0, 0.0, 0.0, 0.0)
ob_camera.display_type = 'WIRE'
ob_camera.lineart.crease_threshold = 0.0

# ---- collection membership
col_collection_1.objects.link(ob_cylinder)
col_collection_1.objects.link(ob_lamp)
col_collection_1.objects.link(ob_camera)

# ---- scene / render settings (as saved in the file)
scene.camera = ob_camera
scene.frame_start = 1; scene.frame_end = 250; scene.frame_set(1)
scene.render.engine = 'BLENDER_EEVEE_NEXT'
scene.render.resolution_percentage = 50
scene.render.dither_intensity = 0.0
scene.cycles.use_denoising = False
scene.cycles.samples = 128
scene.cycles.sampling_pattern = 'TABULATED_SOBOL'
scene.cycles.use_adaptive_sampling = False
scene.cycles.use_light_tree = False
scene.cycles.blur_glossy = 0.0
scene.cycles.sample_clamp_indirect = 0.0
scene.view_settings.view_transform = 'Standard'
bpy.context.view_layer.update()
